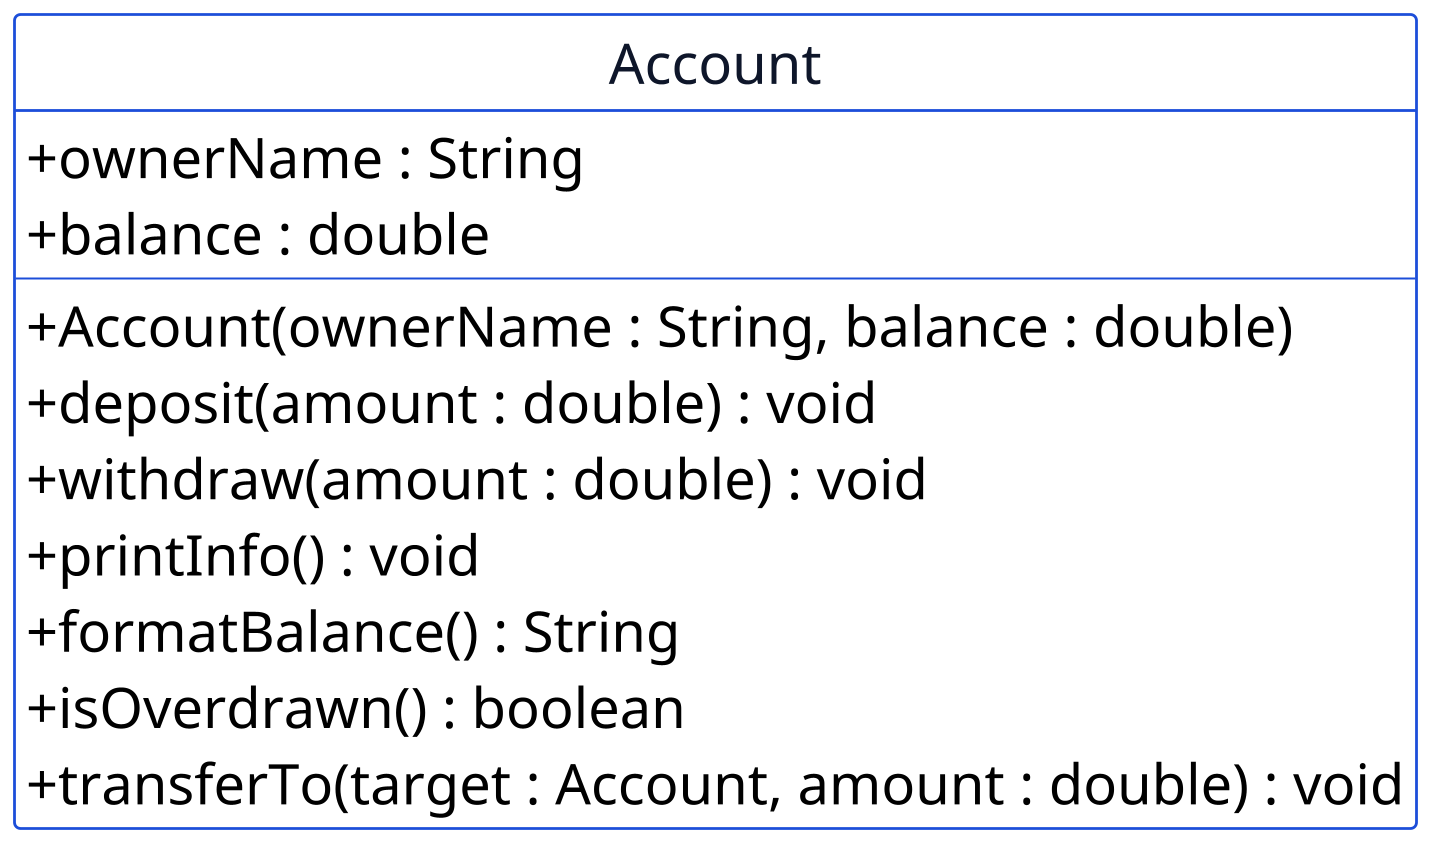

The diagram above was rendered by PlantUML. Its source (embedded in the PNG):
@startuml p02-account-transfer
scale 2
!include _common.iuml
hide circle
hide empty members

class Account {
  + ownerName : String
  + balance : double
  --
  + Account(ownerName : String, balance : double)
  + deposit(amount : double) : void
  + withdraw(amount : double) : void
  + printInfo() : void
  + formatBalance() : String
  + isOverdrawn() : boolean
  + transferTo(target : Account, amount : double) : void
}
@enduml